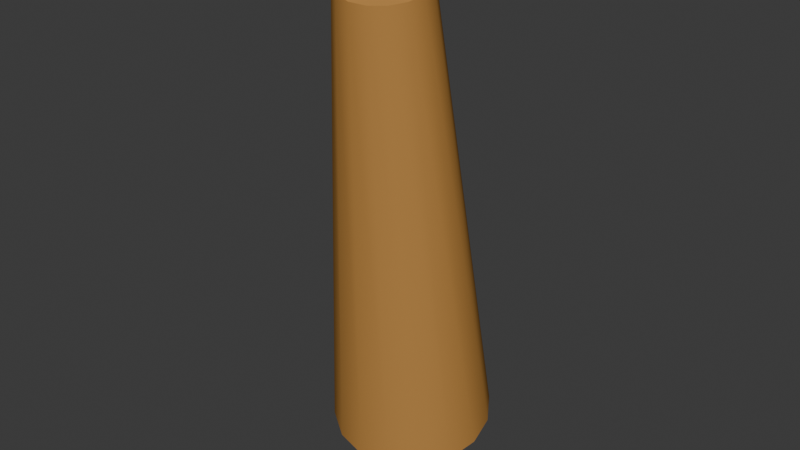 # Source: tree_creator.blend  (saved by Blender 4.1.23; exported with 4.5.12 LTS)
import bpy
from mathutils import Matrix  # noqa: F401  (used for matrix-valued properties, if any)

bpy.ops.wm.read_factory_settings(use_empty=True)
scene = bpy.context.scene
scene.name = 'Scene'

# ---- collections
col_collection = bpy.data.collections.new('Collection'); scene.collection.children.link(col_collection)

# ---- materials (node trees are filled in below, after node groups)
mat_cylindermaterial_013 = bpy.data.materials.new('CylinderMaterial.013')
mat_cylindermaterial_013.use_transparent_shadow = False
mat_cylindermaterial_013.diffuse_color = (0.545, 0.271, 0.075, 1.0)

# ---- material node trees

# ---- world
world_world = bpy.data.worlds.new('World'); scene.world = world_world
world_world.use_nodes = True; world_world.node_tree.nodes.clear()
_N = world_world.node_tree.nodes; _L = world_world.node_tree.links
n0 = _N.new('ShaderNodeOutputWorld'); n0.name = 'World Output'; n0.location = (300, 300)
n1 = _N.new('ShaderNodeBackground'); n1.name = 'Background'; n1.location = (10, 300)
n1.inputs[0].default_value = (0.05088, 0.05088, 0.05088, 1.0)
_L.new(n1.outputs[0], n0.inputs[0])
n0.is_active_output = True
world_world.color = (0.05088, 0.05088, 0.05088)
world_world.use_sun_shadow = False
world_world.sun_shadow_jitter_overblur = 0.0

# ---- meshes
me_cylinder_013 = bpy.data.meshes.new('Cylinder.013')
me_cylinder_013.from_pydata([(0.0, 1.0, -4.0), (0.0, 0.5, 2.0), (0.3827, 0.9239, -4.0), (0.1913, 0.4619, 2.0), (0.7071, 0.7071, -4.0), (0.3536, 0.3536, 2.0), (0.9239, 0.3827, -4.0), (0.4619, 0.1913, 2.0), (1.0, 0.0, -4.0), (0.5, 0.0, 2.0), (0.9239, -0.3827, -4.0), (0.4619, -0.1913, 2.0), (0.7071, -0.7071, -4.0), (0.3536, -0.3536, 2.0), (0.3827, -0.9239, -4.0), (0.1913, -0.4619, 2.0), (0.0, -1.0, -4.0), (0.0, -0.5, 2.0), (-0.3827, -0.9239, -4.0), (-0.1913, -0.4619, 2.0), (-0.7071, -0.7071, -4.0), (-0.3536, -0.3536, 2.0), (-0.9239, -0.3827, -4.0), (-0.4619, -0.1913, 2.0), (-1.0, 0.0, -4.0), (-0.5, 0.0, 2.0), (-0.9239, 0.3827, -4.0), (-0.4619, 0.1913, 2.0), (-0.7071, 0.7071, -4.0), (-0.3536, 0.3536, 2.0), (-0.3827, 0.9239, -4.0), (-0.1913, 0.4619, 2.0), (0.0, 1.0, -4.0), (0.3827, 0.9239, -4.0), (0.1913, 0.4619, 2.0), (0.0, 0.5, 2.0), (0.7071, 0.7071, -4.0), (0.3536, 0.3536, 2.0), (0.9239, 0.3827, -4.0), (0.4619, 0.1913, 2.0), (1.0, 0.0, -4.0), (0.5, 0.0, 2.0), (0.9239, -0.3827, -4.0), (0.4619, -0.1913, 2.0), (0.7071, -0.7071, -4.0), (0.3536, -0.3536, 2.0), (0.3827, -0.9239, -4.0), (0.1913, -0.4619, 2.0), (0.0, -1.0, -4.0), (0.0, -0.5, 2.0), (-0.3827, -0.9239, -4.0), (-0.1913, -0.4619, 2.0), (-0.7071, -0.7071, -4.0), (-0.3536, -0.3536, 2.0), (-0.9239, -0.3827, -4.0), (-0.4619, -0.1913, 2.0), (-1.0, 0.0, -4.0), (-0.5, 0.0, 2.0), (-0.9239, 0.3827, -4.0), (-0.4619, 0.1913, 2.0), (-0.7071, 0.7071, -4.0), (-0.3536, 0.3536, 2.0), (-0.3827, 0.9239, -4.0), (-0.1913, 0.4619, 2.0)], [], [(32, 35, 34, 33), (33, 34, 37, 36), (36, 37, 39, 38), (38, 39, 41, 40), (40, 41, 43, 42), (42, 43, 45, 44), (44, 45, 47, 46), (46, 47, 49, 48), (48, 49, 51, 50), (50, 51, 53, 52), (52, 53, 55, 54), (54, 55, 57, 56), (56, 57, 59, 58), (58, 59, 61, 60), (3, 1, 63, 29, 27, 25, 23, 21, 19, 17, 15, 13, 11, 9, 7, 5), (60, 61, 31, 62), (62, 31, 35, 32), (0, 2, 4, 6, 8, 10, 12, 14, 16, 18, 20, 22, 24, 26, 28, 30)])
me_cylinder_013.polygons.foreach_set('use_smooth', [True] * 18)
_uv = me_cylinder_013.uv_layers.new(name='UVMap')
_uv.uv.foreach_set('vector', [1.0, 0.5, 1.0, 1.0, 0.9375, 1.0, 0.9375, 0.5, 0.9375, 0.5, 0.9375, 1.0, 0.875, 1.0, 0.875, 0.5, 0.875, 0.5, 0.875, 1.0, 0.8125, 1.0, 0.8125, 0.5, 0.8125, 0.5, 0.8125, 1.0, 0.75, 1.0, 0.75, 0.5, 0.75, 0.5, 0.75, 1.0, 0.6875, 1.0, 0.6875, 0.5, 0.6875, 0.5, 0.6875, 1.0, 0.625, 1.0, 0.625, 0.5, 0.625, 0.5, 0.625, 1.0, 0.5625, 1.0, 0.5625, 0.5, 0.5625, 0.5, 0.5625, 1.0, 0.5, 1.0, 0.5, 0.5, 0.5, 0.5, 0.5, 1.0, 0.4375, 1.0, 0.4375, 0.5, 0.4375, 0.5, 0.4375, 1.0, 0.375, 1.0, 0.375, 0.5, 0.375, 0.5, 0.375, 1.0, 0.3125, 1.0, 0.3125, 0.5, 0.3125, 0.5, 0.3125, 1.0, 0.25, 1.0, 0.25, 0.5, 0.25, 0.5, 0.25, 1.0, 0.1875, 1.0, 0.1875, 0.5, 0.1875, 0.5, 0.1875, 1.0, 0.125, 1.0, 0.125, 0.5, 0.3418, 0.4717, 0.25, 0.49, 0.1582, 0.4717, 0.08029, 0.4197, 0.02827, 0.3418, 0.01, 0.25, 0.02827, 0.1582, 0.08029, 0.08029, 0.1582, 0.02827, 0.25, 0.01, 0.3418, 0.02827, 0.4197, 0.08029, 0.4717, 0.1582, 0.49, 0.25, 0.4717, 0.3418, 0.4197, 0.4197, 0.125, 0.5, 0.125, 1.0, 0.0625, 1.0, 0.0625, 0.5, 0.0625, 0.5, 0.0625, 1.0, 0.0, 1.0, 0.0, 0.5, 0.75, 0.49, 0.8418, 0.4717, 0.9197, 0.4197, 0.9717, 0.3418, 0.99, 0.25, 0.9717, 0.1582, 0.9197, 0.08029, 0.8418, 0.02827, 0.75, 0.01, 0.6582, 0.02827, 0.5803, 0.08029, 0.5283, 0.1582, 0.51, 0.25, 0.5283, 0.3418, 0.5803, 0.4197, 0.6582, 0.4717])
me_cylinder_013.materials.append(mat_cylindermaterial_013)
me_cylinder_013.update()

# ---- objects
ob_taperedcylinder = bpy.data.objects.new('TaperedCylinder', me_cylinder_013)

# ---- transforms, parenting, visibility, modifiers, constraints
ob_taperedcylinder.location = (0.0, 0.0, 4.0)
ob_taperedcylinder.rotation_euler = (0.2, 0.1, 0.0)

# ---- collection membership
col_collection.objects.link(ob_taperedcylinder)

# ---- scene / render settings (as saved in the file)
scene.frame_start = 1; scene.frame_end = 250; scene.frame_set(1)
scene.render.engine = 'BLENDER_EEVEE_NEXT'
scene.cycles.sampling_pattern = 'TABULATED_SOBOL'
scene.eevee.ray_tracing_options.trace_max_roughness = 0.0
bpy.context.view_layer.update()

# ---- added for rendering (the .blend has no active camera and no usable light): camera, sun
cam_auto = bpy.data.cameras.new('AutoCamera')
cam_auto.lens = 50.0
cam_auto.sensor_width = 36.0
cam_auto.clip_end = 1000.0
ob_auto_camera = bpy.data.objects.new('AutoCamera', cam_auto)
scene.collection.objects.link(ob_auto_camera)
ob_auto_camera.location = (6.96877, -8.28126, 8.67812)
ob_auto_camera.rotation_euler = (1.09748, -7.21219e-08, 0.694738)
scene.camera = ob_auto_camera
light_auto_sun = bpy.data.lights.new('AutoSun', 'SUN')
light_auto_sun.energy = 3.0
light_auto_sun.angle = 0.0523599
ob_auto_sun = bpy.data.objects.new('AutoSun', light_auto_sun)
scene.collection.objects.link(ob_auto_sun)
ob_auto_sun.rotation_euler = (0.872665, 0.174533, 0.523599)
bpy.context.view_layer.update()
